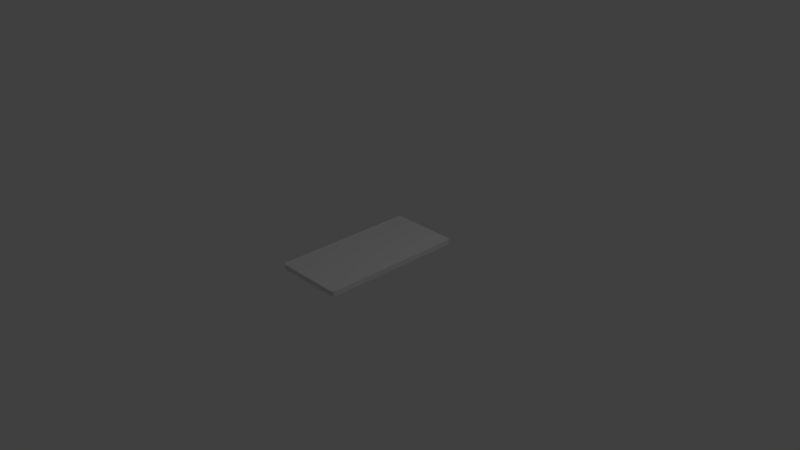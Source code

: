 # Source: samsung.blend  (saved by Blender 2.79.0; exported with 4.5.12 LTS)
import bpy
from mathutils import Matrix  # noqa: F401  (used for matrix-valued properties, if any)

bpy.ops.wm.read_factory_settings(use_empty=True)
scene = bpy.context.scene
scene.name = 'Scene'

# ---- collections
col_collection_1 = bpy.data.collections.new('Collection 1'); scene.collection.children.link(col_collection_1)

# ---- materials (node trees are filled in below, after node groups)
mat_material = bpy.data.materials.new('Material')
mat_material.alpha_threshold = 0.0
mat_material.use_transparent_shadow = False
mat_material.roughness = 0.5
mat_material.line_color = (0.0, 0.0, 0.0, 1.0)

# ---- material node trees

# ---- world
world_world = bpy.data.worlds.new('World'); scene.world = world_world
world_world.color = (0.05088, 0.05088, 0.05088)
world_world.use_sun_shadow = False
world_world.sun_shadow_jitter_overblur = 0.0
world_world.cycles.sampling_method = 'MANUAL'

# ---- cameras
cam_camera = bpy.data.cameras.new('Camera')
cam_camera.clip_end = 100.0
cam_camera.lens = 35.0
cam_camera.sensor_width = 32.0
cam_camera.sensor_height = 18.0
cam_camera.ortho_scale = 7.314
cam_camera.dof.focus_distance = 0.0
cam_camera.dof.aperture_fstop = 128.0

# ---- lights
light_lamp = bpy.data.lights.new('Lamp', 'POINT')
light_lamp.transmission_factor = 0.0
light_lamp.cutoff_distance = 30.0
light_lamp.energy = 100.0
light_lamp.shadow_buffer_clip_start = 1.001
light_lamp.shadow_soft_size = 0.1
light_lamp.shadow_maximum_resolution = 0.006
light_lamp.use_absolute_resolution = True

# ---- meshes
me_cube = bpy.data.meshes.new('Cube')
me_cube.from_pydata([(0.0, 1.0, -0.02723), (0.0, 1.0, 0.04215), (0.0, -1.0, 0.04215), (-0.483, 0.9533, 0.04215), (-0.4363, 1.0, 0.04215), (-0.4814, 0.9654, 0.04215), (-0.4767, 0.9767, 0.04215), (-0.4693, 0.9863, 0.04215), (-0.4597, 0.9937, 0.04215), (-0.4484, 0.9984, 0.04215), (-0.483, -0.9462, 0.04215), (-0.4292, -1.0, 0.04215), (-0.4817, -0.9581, 0.04215), (-0.4777, -0.9695, 0.04215), (-0.4713, -0.9797, 0.04215), (-0.4627, -0.9883, 0.04215), (-0.4525, -0.9947, 0.04215), (-0.4411, -0.9986, 0.04215), (0.0, -1.0, -0.02723), (-0.483, 0.9533, -0.02723), (-0.4363, 1.0, -0.02723), (-0.4814, 0.9654, -0.02723), (-0.4767, 0.9767, -0.02723), (-0.4693, 0.9863, -0.02723), (-0.4597, 0.9937, -0.02723), (-0.4484, 0.9984, -0.02723), (-0.483, -0.9462, -0.02723), (-0.4292, -1.0, -0.02723), (-0.4817, -0.9581, -0.02723), (-0.4777, -0.9695, -0.02723), (-0.4713, -0.9797, -0.02723), (-0.4627, -0.9883, -0.02723), (-0.4525, -0.9947, -0.02723), (-0.4411, -0.9986, -0.02723), (0.0, 0.9208, 0.03553), (0.0, -0.8929, 0.03553), (-0.4772, 0.9208, 0.03553), (-0.4773, -0.8925, 0.03553)], [], [(0, 18, 27, 33, 32, 31, 30, 29, 28, 26, 19, 21, 22, 23, 24, 25, 20), (37, 36, 34, 35), (16, 15, 31, 32), (6, 7, 23, 22), (15, 14, 30, 31), (7, 8, 24, 23), (14, 13, 29, 30), (8, 9, 25, 24), (13, 12, 28, 29), (9, 4, 20, 25), (4, 1, 0, 20), (12, 10, 26, 28), (2, 11, 27, 18), (10, 3, 19, 26), (11, 17, 33, 27), (3, 5, 21, 19), (17, 16, 32, 33), (5, 6, 22, 21), (4, 9, 8, 7, 6, 5, 3, 10, 12, 13, 14, 15, 16, 17, 11, 2, 35, 37, 36, 34, 1)])
me_cube.materials.append(mat_material)
me_cube.use_remesh_preserve_volume = False
me_cube.use_remesh_preserve_attributes = False
me_cube.use_mirror_vertex_groups = False
me_cube.auto_texspace = False
me_cube.update()

# ---- objects
ob_cube = bpy.data.objects.new('Cube', me_cube)
ob_lamp = bpy.data.objects.new('Lamp', light_lamp)
ob_camera = bpy.data.objects.new('Camera', cam_camera)

# ---- transforms, parenting, visibility, modifiers, constraints
ob_cube.location = (0.0, 0.0, 0.0)
ob_cube.lock_rotations_4d = False
ob_cube.empty_display_type = 'ARROWS'
ob_cube.show_texture_space = True
ob_cube.lineart.crease_threshold = 0.0
_m = ob_cube.modifiers.new('Mirror', 'MIRROR')
_m.use_clip = True
ob_lamp.location = (4.076, 1.005, 5.904)
ob_lamp.rotation_euler = (0.6503, 0.05522, 1.866)
ob_lamp.lock_rotations_4d = False
ob_lamp.empty_display_type = 'ARROWS'
ob_lamp.color = (0.0, 0.0, 0.0, 0.0)
ob_lamp.lineart.crease_threshold = 0.0
ob_camera.location = (7.481, -6.508, 5.344)
ob_camera.rotation_euler = (1.109, 0.0, 0.8149)
ob_camera.lock_rotations_4d = False
ob_camera.empty_display_type = 'ARROWS'
ob_camera.color = (0.0, 0.0, 0.0, 0.0)
ob_camera.display_type = 'WIRE'
ob_camera.lineart.crease_threshold = 0.0

# ---- collection membership
col_collection_1.objects.link(ob_cube)
col_collection_1.objects.link(ob_lamp)
col_collection_1.objects.link(ob_camera)

# ---- scene / render settings (as saved in the file)
scene.camera = ob_camera
scene.frame_start = 1; scene.frame_end = 250; scene.frame_set(1)
scene.render.engine = 'BLENDER_EEVEE_NEXT'
scene.render.resolution_percentage = 50
scene.render.dither_intensity = 0.0
scene.cycles.use_denoising = False
scene.cycles.samples = 128
scene.cycles.sampling_pattern = 'TABULATED_SOBOL'
scene.cycles.use_adaptive_sampling = False
scene.cycles.use_light_tree = False
scene.cycles.blur_glossy = 0.0
scene.cycles.sample_clamp_indirect = 0.0
scene.view_settings.view_transform = 'Standard'
bpy.context.view_layer.update()

